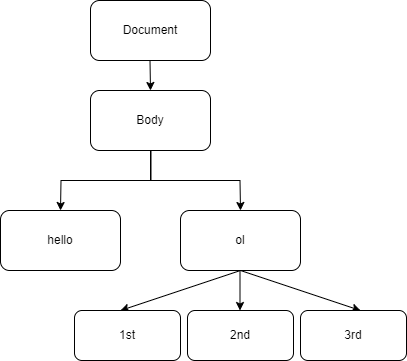

The diagram above was exported from draw.io. Its source (the exported page's mxGraphModel, read from the mxfile embedded in the PNG):
<mxGraphModel dx="1194" dy="558" grid="1" gridSize="10" guides="1" tooltips="1" connect="1" arrows="1" fold="1" page="1" pageScale="1" pageWidth="827" pageHeight="1169" math="0" shadow="0">
  <root>
    <mxCell id="0" />
    <mxCell id="1" parent="0" />
    <mxCell id="aUD2-KOvHaRXwZnok6Pn-1" value="Document" style="rounded=1;whiteSpace=wrap;html=1;" vertex="1" parent="1">
      <mxGeometry x="320" y="50" width="120" height="60" as="geometry" />
    </mxCell>
    <mxCell id="aUD2-KOvHaRXwZnok6Pn-2" value="" style="endArrow=classic;html=1;rounded=0;" edge="1" parent="1">
      <mxGeometry width="50" height="50" relative="1" as="geometry">
        <mxPoint x="379.5" y="110" as="sourcePoint" />
        <mxPoint x="380" y="140" as="targetPoint" />
      </mxGeometry>
    </mxCell>
    <mxCell id="aUD2-KOvHaRXwZnok6Pn-3" value="Body" style="rounded=1;whiteSpace=wrap;html=1;" vertex="1" parent="1">
      <mxGeometry x="320" y="140" width="120" height="60" as="geometry" />
    </mxCell>
    <mxCell id="aUD2-KOvHaRXwZnok6Pn-6" value="" style="endArrow=classic;html=1;rounded=0;" edge="1" parent="1">
      <mxGeometry width="50" height="50" relative="1" as="geometry">
        <mxPoint x="380.5" y="200" as="sourcePoint" />
        <mxPoint x="290" y="260" as="targetPoint" />
        <Array as="points">
          <mxPoint x="380.5" y="230" />
          <mxPoint x="290.5" y="230" />
        </Array>
      </mxGeometry>
    </mxCell>
    <mxCell id="aUD2-KOvHaRXwZnok6Pn-7" value="hello" style="rounded=1;whiteSpace=wrap;html=1;" vertex="1" parent="1">
      <mxGeometry x="230" y="260" width="120" height="60" as="geometry" />
    </mxCell>
    <mxCell id="aUD2-KOvHaRXwZnok6Pn-8" value="" style="endArrow=classic;html=1;rounded=0;" edge="1" parent="1">
      <mxGeometry width="50" height="50" relative="1" as="geometry">
        <mxPoint x="380" y="200" as="sourcePoint" />
        <mxPoint x="470" y="260" as="targetPoint" />
        <Array as="points">
          <mxPoint x="380" y="230" />
          <mxPoint x="469.5" y="230" />
        </Array>
      </mxGeometry>
    </mxCell>
    <mxCell id="aUD2-KOvHaRXwZnok6Pn-9" value="ol" style="rounded=1;whiteSpace=wrap;html=1;" vertex="1" parent="1">
      <mxGeometry x="410" y="260" width="120" height="60" as="geometry" />
    </mxCell>
    <mxCell id="aUD2-KOvHaRXwZnok6Pn-10" value="" style="endArrow=classic;html=1;rounded=0;" edge="1" parent="1">
      <mxGeometry width="50" height="50" relative="1" as="geometry">
        <mxPoint x="470" y="320" as="sourcePoint" />
        <mxPoint x="350" y="360" as="targetPoint" />
      </mxGeometry>
    </mxCell>
    <mxCell id="aUD2-KOvHaRXwZnok6Pn-12" value="" style="endArrow=classic;html=1;rounded=0;" edge="1" parent="1">
      <mxGeometry width="50" height="50" relative="1" as="geometry">
        <mxPoint x="469.5" y="320" as="sourcePoint" />
        <mxPoint x="469.5" y="360" as="targetPoint" />
      </mxGeometry>
    </mxCell>
    <mxCell id="aUD2-KOvHaRXwZnok6Pn-13" value="" style="endArrow=classic;html=1;rounded=0;" edge="1" parent="1">
      <mxGeometry width="50" height="50" relative="1" as="geometry">
        <mxPoint x="470" y="320" as="sourcePoint" />
        <mxPoint x="590" y="360" as="targetPoint" />
      </mxGeometry>
    </mxCell>
    <mxCell id="aUD2-KOvHaRXwZnok6Pn-14" value="1st" style="rounded=1;whiteSpace=wrap;html=1;" vertex="1" parent="1">
      <mxGeometry x="304" y="360" width="106" height="50" as="geometry" />
    </mxCell>
    <mxCell id="aUD2-KOvHaRXwZnok6Pn-17" value="2nd" style="rounded=1;whiteSpace=wrap;html=1;" vertex="1" parent="1">
      <mxGeometry x="417" y="360" width="106" height="50" as="geometry" />
    </mxCell>
    <mxCell id="aUD2-KOvHaRXwZnok6Pn-18" value="3rd" style="rounded=1;whiteSpace=wrap;html=1;" vertex="1" parent="1">
      <mxGeometry x="530" y="360" width="106" height="50" as="geometry" />
    </mxCell>
  </root>
</mxGraphModel>